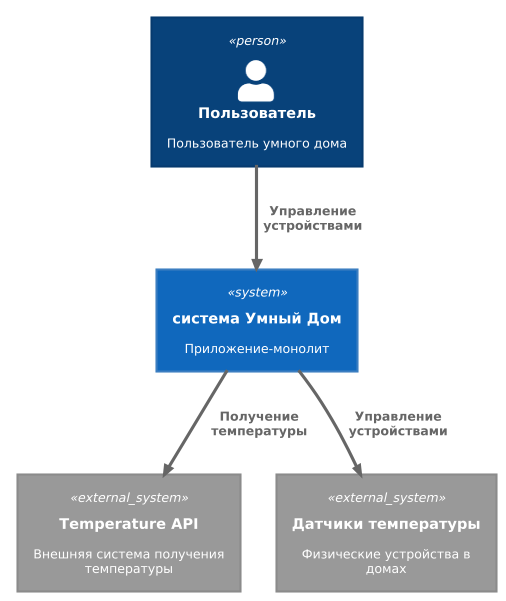

The diagram above was rendered by PlantUML. Its source (embedded in the PNG):
@startuml
!theme cerulean
!include https://raw.githubusercontent.com/plantuml-stdlib/C4-PlantUML/master/C4_Container.puml

top to bottom direction

Person(user, "Пользователь", "Пользователь умного дома")

System(smartHouseSystem, "система Умный Дом", "Приложение-монолит")
System_Ext(tApi, "Temperature API", "Внешняя система получения температуры")
System_Ext(hApi, "Датчики температуры", "Физические устройства в домах")

Rel(user, smartHouseSystem, "Управление устройствами")
Rel(smartHouseSystem, tApi, "Получение температуры")
Rel(smartHouseSystem, hApi, "Управление устройствами")
@enduml